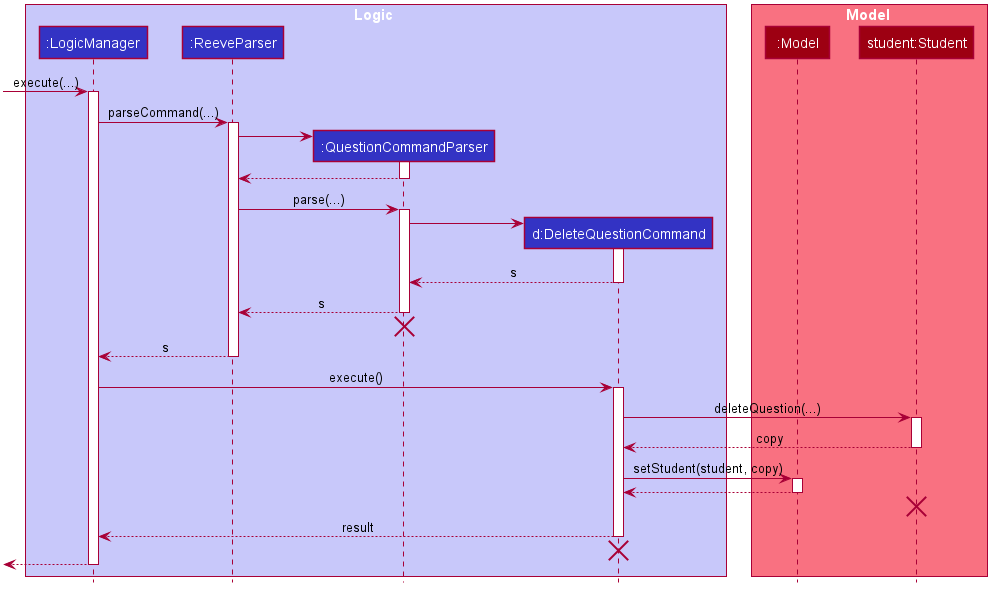

The diagram above was rendered by PlantUML. Its source (embedded in the PNG):
@startuml








skinparam BackgroundColor #FFFFFFF

skinparam Shadowing false

skinparam Class {
    FontColor #FFFFFF
    BorderThickness 1
    BorderColor #FFFFFF
    StereotypeFontColor #FFFFFF
    FontName Arial
}

skinparam Actor {
    BorderColor #000000
    Color #000000
    FontName Arial
}

skinparam Sequence {
    MessageAlign center
    BoxFontSize 15
    BoxPadding 0
    BoxFontColor #FFFFFF
    FontName Arial
}

skinparam Participant {
    FontColor #FFFFFFF
    Padding 20
}

skinparam MinClassWidth 50
skinparam ParticipantPadding 10
skinparam Shadowing false
skinparam DefaultTextAlignment center
skinparam packageStyle Rectangle

hide footbox
hide members
hide circle

box Logic #C8C8FA
participant ":LogicManager" as LogicManager #3333C4
participant ":ReeveParser" as ReeveParser #3333C4
participant ":QuestionCommandParser" as QuestionCommandParser #3333C4
participant "d:DeleteQuestionCommand" as DeleteQuestionCommand #3333C4
end box

box Model #F97181
participant ":Model" as Model #9D0012
participant "student:Student" as Student #9D0012
end box

[-> LogicManager : execute(...)
activate LogicManager

LogicManager -> ReeveParser : parseCommand(...)
activate ReeveParser

create QuestionCommandParser
ReeveParser -> QuestionCommandParser
activate QuestionCommandParser

QuestionCommandParser --> ReeveParser
deactivate QuestionCommandParser

ReeveParser -> QuestionCommandParser : parse(...)
activate QuestionCommandParser

create DeleteQuestionCommand
QuestionCommandParser -> DeleteQuestionCommand
activate DeleteQuestionCommand

DeleteQuestionCommand --> QuestionCommandParser : s
deactivate DeleteQuestionCommand

QuestionCommandParser --> ReeveParser : s
deactivate QuestionCommandParser

QuestionCommandParser -[hidden]-> ReeveParser
destroy QuestionCommandParser

ReeveParser --> LogicManager : s
deactivate ReeveParser

LogicManager -> DeleteQuestionCommand : execute()
activate DeleteQuestionCommand

DeleteQuestionCommand -> Student : deleteQuestion(...)
activate Student

Student --> DeleteQuestionCommand : copy
deactivate Student

DeleteQuestionCommand -> Model : setStudent(student, copy)
activate Model

Model --> DeleteQuestionCommand
deactivate Model

Student -[hidden]-> Model
destroy Student

DeleteQuestionCommand --> LogicManager : result
deactivate DeleteQuestionCommand

DeleteQuestionCommand -[hidden]-> LogicManager
destroy DeleteQuestionCommand

[<-- LogicManager
deactivate LogicManager
@enduml